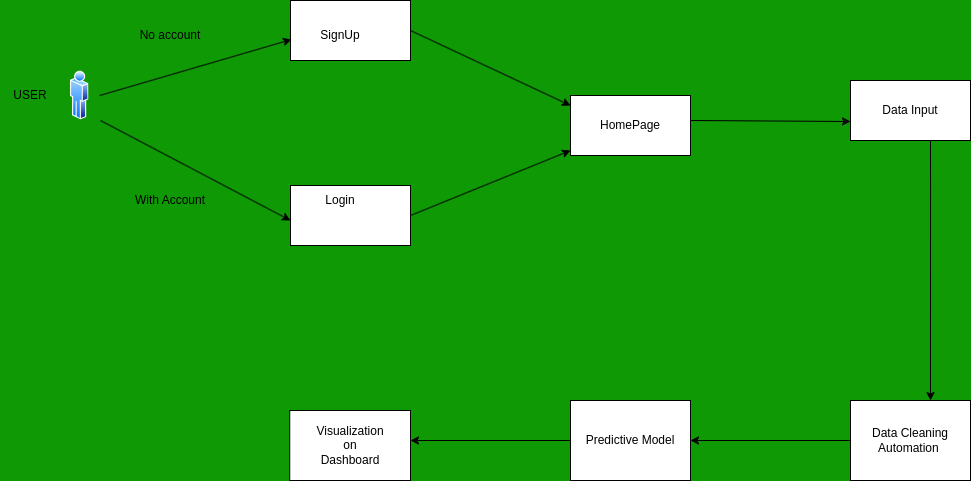

The diagram above was exported from draw.io. Its source (the exported page's mxGraphModel, read from the mxfile embedded in the PNG):
<mxGraphModel dx="1114" dy="574" grid="0" gridSize="10" guides="1" tooltips="1" connect="1" arrows="1" fold="1" page="1" pageScale="1" pageWidth="850" pageHeight="1100" background="#0f9905" math="0" shadow="0">
  <root>
    <mxCell id="0" />
    <mxCell id="1" parent="0" />
    <mxCell id="ZSLKicKt1_vRDD2Kp73--4" value="" style="image;aspect=fixed;perimeter=ellipsePerimeter;html=1;align=center;shadow=0;dashed=0;spacingTop=3;image=img/lib/active_directory/user.svg;" vertex="1" parent="1">
      <mxGeometry x="100" y="230" width="18.5" height="50" as="geometry" />
    </mxCell>
    <mxCell id="ZSLKicKt1_vRDD2Kp73--6" value="USER" style="text;html=1;align=center;verticalAlign=middle;whiteSpace=wrap;rounded=0;" vertex="1" parent="1">
      <mxGeometry x="30" y="240" width="60" height="30" as="geometry" />
    </mxCell>
    <mxCell id="ZSLKicKt1_vRDD2Kp73--7" value="" style="endArrow=classic;html=1;rounded=0;entryX=0.008;entryY=0.65;entryDx=0;entryDy=0;entryPerimeter=0;" edge="1" parent="1" target="ZSLKicKt1_vRDD2Kp73--12">
      <mxGeometry width="50" height="50" relative="1" as="geometry">
        <mxPoint x="129.25" y="255" as="sourcePoint" />
        <mxPoint x="310" y="200" as="targetPoint" />
      </mxGeometry>
    </mxCell>
    <mxCell id="ZSLKicKt1_vRDD2Kp73--8" value="No account" style="text;html=1;align=center;verticalAlign=middle;whiteSpace=wrap;rounded=0;rotation=0;" vertex="1" parent="1">
      <mxGeometry x="150" y="180" width="100" height="30" as="geometry" />
    </mxCell>
    <mxCell id="ZSLKicKt1_vRDD2Kp73--9" value="" style="endArrow=classic;html=1;rounded=0;" edge="1" parent="1">
      <mxGeometry width="50" height="50" relative="1" as="geometry">
        <mxPoint x="130" y="280" as="sourcePoint" />
        <mxPoint x="320" y="380" as="targetPoint" />
      </mxGeometry>
    </mxCell>
    <mxCell id="ZSLKicKt1_vRDD2Kp73--10" value="With Account" style="text;html=1;align=center;verticalAlign=middle;whiteSpace=wrap;rounded=0;" vertex="1" parent="1">
      <mxGeometry x="145" y="345" width="110" height="30" as="geometry" />
    </mxCell>
    <mxCell id="ZSLKicKt1_vRDD2Kp73--12" value="" style="rounded=0;whiteSpace=wrap;html=1;" vertex="1" parent="1">
      <mxGeometry x="320" y="160" width="120" height="60" as="geometry" />
    </mxCell>
    <mxCell id="ZSLKicKt1_vRDD2Kp73--13" value="" style="rounded=0;whiteSpace=wrap;html=1;" vertex="1" parent="1">
      <mxGeometry x="320" y="345" width="120" height="60" as="geometry" />
    </mxCell>
    <mxCell id="ZSLKicKt1_vRDD2Kp73--14" value="SignUp" style="text;html=1;align=center;verticalAlign=middle;whiteSpace=wrap;rounded=0;" vertex="1" parent="1">
      <mxGeometry x="340" y="180" width="60" height="30" as="geometry" />
    </mxCell>
    <mxCell id="ZSLKicKt1_vRDD2Kp73--15" value="Login" style="text;html=1;align=center;verticalAlign=middle;whiteSpace=wrap;rounded=0;" vertex="1" parent="1">
      <mxGeometry x="340" y="345" width="60" height="30" as="geometry" />
    </mxCell>
    <mxCell id="ZSLKicKt1_vRDD2Kp73--16" value="" style="endArrow=classic;html=1;rounded=0;exitX=1;exitY=0.5;exitDx=0;exitDy=0;entryX=0;entryY=0.25;entryDx=0;entryDy=0;" edge="1" parent="1" source="ZSLKicKt1_vRDD2Kp73--12">
      <mxGeometry width="50" height="50" relative="1" as="geometry">
        <mxPoint x="400" y="320" as="sourcePoint" />
        <mxPoint x="600" y="265" as="targetPoint" />
      </mxGeometry>
    </mxCell>
    <mxCell id="ZSLKicKt1_vRDD2Kp73--17" value="" style="endArrow=classic;html=1;rounded=0;exitX=1;exitY=0.5;exitDx=0;exitDy=0;entryX=0;entryY=1;entryDx=0;entryDy=0;" edge="1" parent="1" source="ZSLKicKt1_vRDD2Kp73--13">
      <mxGeometry width="50" height="50" relative="1" as="geometry">
        <mxPoint x="420" y="290" as="sourcePoint" />
        <mxPoint x="600" y="310" as="targetPoint" />
      </mxGeometry>
    </mxCell>
    <mxCell id="ZSLKicKt1_vRDD2Kp73--20" value="" style="endArrow=classic;html=1;rounded=0;exitX=1.033;exitY=0.65;exitDx=0;exitDy=0;exitPerimeter=0;" edge="1" parent="1">
      <mxGeometry width="50" height="50" relative="1" as="geometry">
        <mxPoint x="720" y="280" as="sourcePoint" />
        <mxPoint x="880" y="281" as="targetPoint" />
        <Array as="points" />
      </mxGeometry>
    </mxCell>
    <mxCell id="ZSLKicKt1_vRDD2Kp73--22" value="" style="rounded=0;whiteSpace=wrap;html=1;" vertex="1" parent="1">
      <mxGeometry x="880" y="240" width="120" height="60" as="geometry" />
    </mxCell>
    <mxCell id="ZSLKicKt1_vRDD2Kp73--23" value="Data Input" style="text;html=1;align=center;verticalAlign=middle;whiteSpace=wrap;rounded=0;" vertex="1" parent="1">
      <mxGeometry x="910" y="255" width="60" height="30" as="geometry" />
    </mxCell>
    <mxCell id="ZSLKicKt1_vRDD2Kp73--24" value="" style="endArrow=classic;html=1;rounded=0;exitX=0.408;exitY=1.033;exitDx=0;exitDy=0;exitPerimeter=0;" edge="1" parent="1">
      <mxGeometry width="50" height="50" relative="1" as="geometry">
        <mxPoint x="960" y="300" as="sourcePoint" />
        <mxPoint x="960" y="560" as="targetPoint" />
        <Array as="points">
          <mxPoint x="960.04" y="348.02" />
        </Array>
      </mxGeometry>
    </mxCell>
    <mxCell id="ZSLKicKt1_vRDD2Kp73--42" value="" style="rounded=0;whiteSpace=wrap;html=1;" vertex="1" parent="1">
      <mxGeometry x="880" y="560" width="120" height="80" as="geometry" />
    </mxCell>
    <mxCell id="ZSLKicKt1_vRDD2Kp73--43" value="Data Cleaning Automation&amp;nbsp;" style="text;html=1;align=center;verticalAlign=middle;whiteSpace=wrap;rounded=0;" vertex="1" parent="1">
      <mxGeometry x="890" y="585" width="100" height="30" as="geometry" />
    </mxCell>
    <mxCell id="ZSLKicKt1_vRDD2Kp73--44" value="" style="endArrow=classic;html=1;rounded=0;exitX=0;exitY=0.5;exitDx=0;exitDy=0;" edge="1" parent="1" source="ZSLKicKt1_vRDD2Kp73--42">
      <mxGeometry width="50" height="50" relative="1" as="geometry">
        <mxPoint x="810" y="570" as="sourcePoint" />
        <mxPoint x="720" y="600" as="targetPoint" />
      </mxGeometry>
    </mxCell>
    <mxCell id="ZSLKicKt1_vRDD2Kp73--45" value="" style="rounded=0;whiteSpace=wrap;html=1;" vertex="1" parent="1">
      <mxGeometry x="600" y="560" width="120" height="80" as="geometry" />
    </mxCell>
    <mxCell id="ZSLKicKt1_vRDD2Kp73--46" value="Predictive Model" style="text;html=1;align=center;verticalAlign=middle;whiteSpace=wrap;rounded=0;" vertex="1" parent="1">
      <mxGeometry x="610" y="585" width="100" height="30" as="geometry" />
    </mxCell>
    <mxCell id="ZSLKicKt1_vRDD2Kp73--47" value="" style="endArrow=classic;html=1;rounded=0;exitX=0;exitY=0.5;exitDx=0;exitDy=0;" edge="1" parent="1" source="ZSLKicKt1_vRDD2Kp73--45">
      <mxGeometry width="50" height="50" relative="1" as="geometry">
        <mxPoint x="810" y="570" as="sourcePoint" />
        <mxPoint x="440" y="600" as="targetPoint" />
      </mxGeometry>
    </mxCell>
    <mxCell id="ZSLKicKt1_vRDD2Kp73--48" value="" style="rounded=0;whiteSpace=wrap;html=1;" vertex="1" parent="1">
      <mxGeometry x="319.25" y="570" width="120.75" height="70" as="geometry" />
    </mxCell>
    <mxCell id="ZSLKicKt1_vRDD2Kp73--49" value="Visualization on Dashboard" style="text;html=1;align=center;verticalAlign=middle;whiteSpace=wrap;rounded=0;" vertex="1" parent="1">
      <mxGeometry x="349.63" y="590" width="60.37" height="30" as="geometry" />
    </mxCell>
    <mxCell id="ZSLKicKt1_vRDD2Kp73--51" value="" style="rounded=0;whiteSpace=wrap;html=1;" vertex="1" parent="1">
      <mxGeometry x="600" y="255" width="120" height="60" as="geometry" />
    </mxCell>
    <mxCell id="ZSLKicKt1_vRDD2Kp73--52" value="HomePage" style="text;html=1;align=center;verticalAlign=middle;whiteSpace=wrap;rounded=0;" vertex="1" parent="1">
      <mxGeometry x="630" y="270" width="60" height="30" as="geometry" />
    </mxCell>
  </root>
</mxGraphModel>